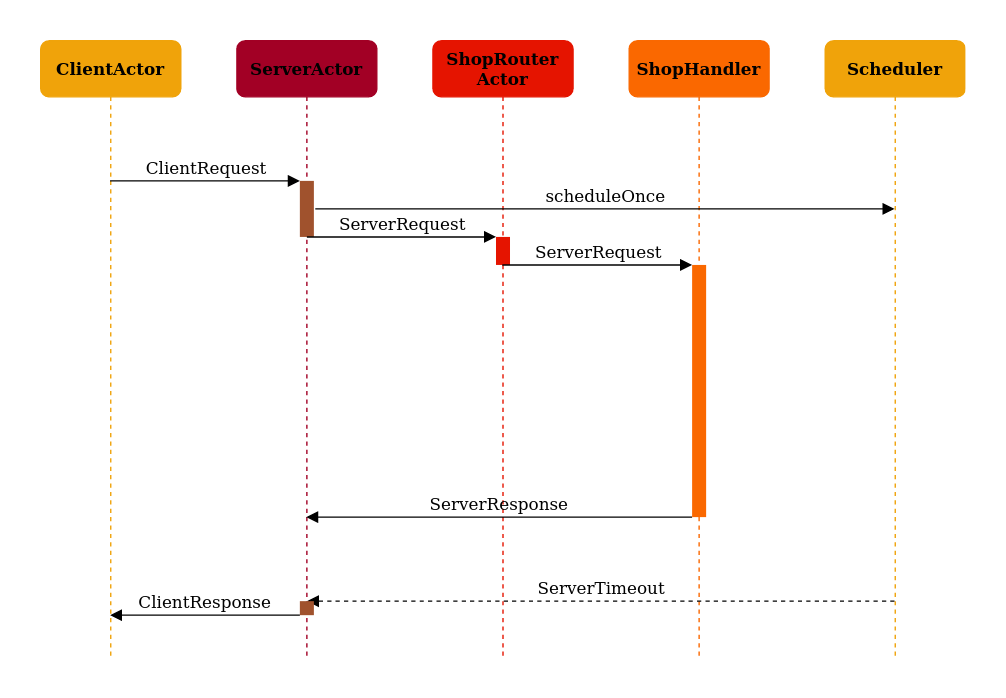

The diagram above was exported from draw.io. Its source (the exported page's mxGraphModel, read from the mxfile embedded in the PNG):
<mxGraphModel dx="1355" dy="767" grid="1" gridSize="10" guides="1" tooltips="1" connect="1" arrows="1" fold="1" page="1" pageScale="1" pageWidth="1100" pageHeight="850" background="#ffffff" math="0" shadow="0">
  <root>
    <mxCell id="0" />
    <mxCell id="1" parent="0" />
    <mxCell id="7baba1c4bc27f4b0-2" value="ServerActor" style="shape=umlLifeline;perimeter=lifelinePerimeter;whiteSpace=wrap;html=1;container=1;collapsible=0;recursiveResize=0;outlineConnect=0;rounded=1;shadow=0;comic=0;labelBackgroundColor=none;strokeWidth=1;fontFamily=Verdana;fontSize=12;align=center;fillColor=#A20025;strokeColor=#A20025;fontColor=#000000;fontStyle=1" parent="1" vertex="1">
      <mxGeometry x="240" y="80" width="100" height="440" as="geometry" />
    </mxCell>
    <mxCell id="i4ggnUk45I2KL4CcijB0-4" value="" style="html=1;points=[];perimeter=orthogonalPerimeter;rounded=0;shadow=0;comic=0;labelBackgroundColor=none;strokeWidth=1;fontFamily=Verdana;fontSize=12;align=center;fillColor=#a0522d;strokeColor=none;fontColor=#ffffff;" parent="7baba1c4bc27f4b0-2" vertex="1">
      <mxGeometry x="45" y="100" width="10" height="40" as="geometry" />
    </mxCell>
    <mxCell id="7baba1c4bc27f4b0-3" value="&lt;div&gt;ShopRouter&lt;/div&gt;&lt;div&gt;Actor&lt;/div&gt;" style="shape=umlLifeline;perimeter=lifelinePerimeter;whiteSpace=wrap;html=1;container=1;collapsible=0;recursiveResize=0;outlineConnect=0;rounded=1;shadow=0;comic=0;labelBackgroundColor=none;strokeWidth=1;fontFamily=Verdana;fontSize=12;align=center;fillColor=#e51400;strokeColor=#E51400;fontColor=#000000;fontStyle=1" parent="1" vertex="1">
      <mxGeometry x="380" y="80" width="100" height="440" as="geometry" />
    </mxCell>
    <mxCell id="i4ggnUk45I2KL4CcijB0-2" value="" style="html=1;points=[];perimeter=orthogonalPerimeter;rounded=0;shadow=0;comic=0;labelBackgroundColor=none;strokeWidth=1;fontFamily=Verdana;fontSize=12;align=center;fillColor=#e51400;strokeColor=none;fontColor=#ffffff;" parent="7baba1c4bc27f4b0-3" vertex="1">
      <mxGeometry x="45" y="140" width="10" height="20" as="geometry" />
    </mxCell>
    <mxCell id="i4ggnUk45I2KL4CcijB0-13" value="ServerResponse" style="html=1;verticalAlign=bottom;endArrow=block;labelBackgroundColor=none;fontFamily=Verdana;fontSize=12;edgeStyle=elbowEdgeStyle;elbow=vertical;" parent="7baba1c4bc27f4b0-3" target="7baba1c4bc27f4b0-2" edge="1">
      <mxGeometry relative="1" as="geometry">
        <mxPoint x="185" y="340" as="sourcePoint" />
        <mxPoint x="-248.5" y="340" as="targetPoint" />
      </mxGeometry>
    </mxCell>
    <mxCell id="7baba1c4bc27f4b0-4" value="ShopHandler" style="shape=umlLifeline;perimeter=lifelinePerimeter;whiteSpace=wrap;html=1;container=1;collapsible=0;recursiveResize=0;outlineConnect=0;rounded=1;shadow=0;comic=0;labelBackgroundColor=none;strokeWidth=1;fontFamily=Verdana;fontSize=12;align=center;fillColor=#fa6800;strokeColor=#FA6800;fontColor=#000000;fontStyle=1" parent="1" vertex="1">
      <mxGeometry x="520" y="80" width="100" height="440" as="geometry" />
    </mxCell>
    <mxCell id="7baba1c4bc27f4b0-5" value="&lt;div&gt;Scheduler&lt;/div&gt;" style="shape=umlLifeline;perimeter=lifelinePerimeter;whiteSpace=wrap;html=1;container=1;collapsible=0;recursiveResize=0;outlineConnect=0;rounded=1;shadow=0;comic=0;labelBackgroundColor=none;strokeWidth=1;fontFamily=Verdana;fontSize=12;align=center;fillColor=#f0a30a;strokeColor=#F0A30A;fontColor=#000000;fontStyle=1" parent="1" vertex="1">
      <mxGeometry x="660" y="80" width="100" height="440" as="geometry" />
    </mxCell>
    <mxCell id="7baba1c4bc27f4b0-8" value="ClientActor" style="shape=umlLifeline;perimeter=lifelinePerimeter;whiteSpace=wrap;html=1;container=1;collapsible=0;recursiveResize=0;outlineConnect=0;rounded=1;shadow=0;comic=0;labelBackgroundColor=none;strokeWidth=1;fontFamily=Verdana;fontSize=12;align=center;fillColor=#f0a30a;strokeColor=#F0A30A;fontColor=#000000;gradientColor=none;fontStyle=1" parent="1" vertex="1">
      <mxGeometry x="100" y="80" width="100" height="440" as="geometry" />
    </mxCell>
    <mxCell id="7baba1c4bc27f4b0-16" value="" style="html=1;points=[];perimeter=orthogonalPerimeter;rounded=0;shadow=0;comic=0;labelBackgroundColor=none;strokeWidth=1;fontFamily=Verdana;fontSize=12;align=center;fillColor=#fa6800;strokeColor=none;fontColor=#ffffff;" parent="1" vertex="1">
      <mxGeometry x="565" y="240" width="10" height="180" as="geometry" />
    </mxCell>
    <mxCell id="7baba1c4bc27f4b0-17" value="&lt;div&gt;ServerRequest&lt;/div&gt;" style="html=1;verticalAlign=bottom;endArrow=block;labelBackgroundColor=none;fontFamily=Verdana;fontSize=12;edgeStyle=elbowEdgeStyle;elbow=vertical;" parent="1" target="7baba1c4bc27f4b0-16" edge="1" source="7baba1c4bc27f4b0-3">
      <mxGeometry relative="1" as="geometry">
        <mxPoint x="455" y="240" as="sourcePoint" />
        <Array as="points">
          <mxPoint x="540" y="240" />
          <mxPoint x="500" y="220" />
          <mxPoint x="460" y="220" />
        </Array>
      </mxGeometry>
    </mxCell>
    <mxCell id="7baba1c4bc27f4b0-11" value="ClientRequest" style="html=1;verticalAlign=bottom;endArrow=block;entryX=0;entryY=0;labelBackgroundColor=none;fontFamily=Verdana;fontSize=12;edgeStyle=elbowEdgeStyle;elbow=vertical;" parent="1" source="7baba1c4bc27f4b0-8" edge="1">
      <mxGeometry relative="1" as="geometry">
        <mxPoint x="155" y="180" as="sourcePoint" />
        <mxPoint x="285" y="180" as="targetPoint" />
      </mxGeometry>
    </mxCell>
    <mxCell id="7baba1c4bc27f4b0-14" value="ServerRequest" style="html=1;verticalAlign=bottom;endArrow=block;labelBackgroundColor=none;fontFamily=Verdana;fontSize=12;edgeStyle=elbowEdgeStyle;elbow=vertical;entryX=0.5;entryY=0;entryDx=0;entryDy=0;entryPerimeter=0;" parent="1" edge="1">
      <mxGeometry relative="1" as="geometry">
        <mxPoint x="290" y="220" as="sourcePoint" />
        <mxPoint x="425" y="220" as="targetPoint" />
      </mxGeometry>
    </mxCell>
    <mxCell id="i4ggnUk45I2KL4CcijB0-9" value="scheduleOnce" style="html=1;verticalAlign=bottom;endArrow=block;labelBackgroundColor=none;fontFamily=Verdana;fontSize=12;edgeStyle=elbowEdgeStyle;elbow=vertical;" parent="1" target="7baba1c4bc27f4b0-5" edge="1">
      <mxGeometry relative="1" as="geometry">
        <mxPoint x="296" y="200" as="sourcePoint" />
        <mxPoint x="725.5" y="200" as="targetPoint" />
      </mxGeometry>
    </mxCell>
    <mxCell id="i4ggnUk45I2KL4CcijB0-14" value="ServerTimeout" style="html=1;verticalAlign=bottom;endArrow=block;labelBackgroundColor=none;fontFamily=Verdana;fontSize=12;edgeStyle=elbowEdgeStyle;elbow=vertical;dashed=1;" parent="1" source="7baba1c4bc27f4b0-5" edge="1">
      <mxGeometry relative="1" as="geometry">
        <mxPoint x="723.5" y="480" as="sourcePoint" />
        <mxPoint x="290" y="480" as="targetPoint" />
      </mxGeometry>
    </mxCell>
    <mxCell id="i4ggnUk45I2KL4CcijB0-15" value="" style="html=1;points=[];perimeter=orthogonalPerimeter;rounded=0;shadow=0;comic=0;labelBackgroundColor=none;strokeWidth=1;fontFamily=Verdana;fontSize=12;align=center;fillColor=#a0522d;strokeColor=none;fontColor=#ffffff;" parent="1" vertex="1">
      <mxGeometry x="285" y="480" width="10" height="10" as="geometry" />
    </mxCell>
    <mxCell id="i4ggnUk45I2KL4CcijB0-16" value="&lt;div&gt;ClientResponse&lt;/div&gt;" style="html=1;verticalAlign=bottom;endArrow=block;entryX=0;entryY=0;labelBackgroundColor=none;fontFamily=Verdana;fontSize=12;edgeStyle=elbowEdgeStyle;elbow=vertical;" parent="1" edge="1">
      <mxGeometry relative="1" as="geometry">
        <mxPoint x="285" y="490" as="sourcePoint" />
        <mxPoint x="149.5" y="490" as="targetPoint" />
      </mxGeometry>
    </mxCell>
  </root>
</mxGraphModel>